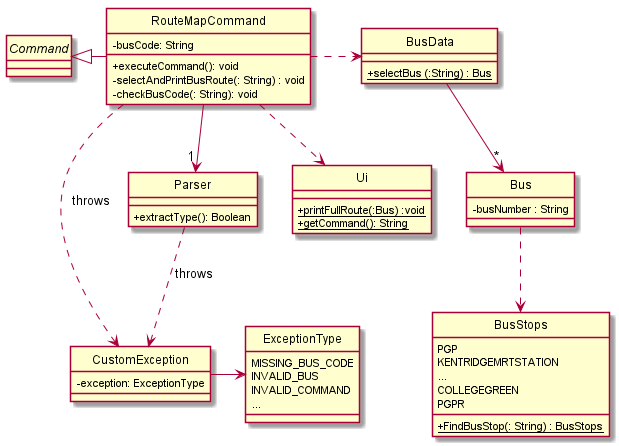

The diagram above was rendered by PlantUML. Its source (embedded in the PNG):
@startuml
hide circle
skinparam classAttributeIconSize 0
abstract class Command

Class RouteMapCommand{
-busCode: String
+executeCommand(): void
-selectAndPrintBusRoute(: String) : void
-checkBusCode(: String): void
}
Class Parser{
+extractType(): Boolean
}
Class BusData {
+{static} selectBus (:String) : Bus
}
Class CustomException {
-exception: ExceptionType
}
Class Bus {
-busNumber : String
}
enum BusStops {
PGP
KENTRIDGEMRTSTATION
...
COLLEGEGREEN
PGPR
+{static}FindBusStop(: String) : BusStops
}
Class Ui {
+{static} printFullRoute(:Bus) :void
+{static} getCommand(): String
}

enum ExceptionType {
MISSING_BUS_CODE
INVALID_BUS
INVALID_COMMAND
...
}

Command <|--right RouteMapCommand
Parser "1"<--down RouteMapCommand
RouteMapCommand ..right> BusData
BusData --> "*" Bus
Bus ..> BusStops
RouteMapCommand ..> CustomException :throws
Parser ..> CustomException :throws
RouteMapCommand ..> Ui

CustomException -> ExceptionType


@enduml